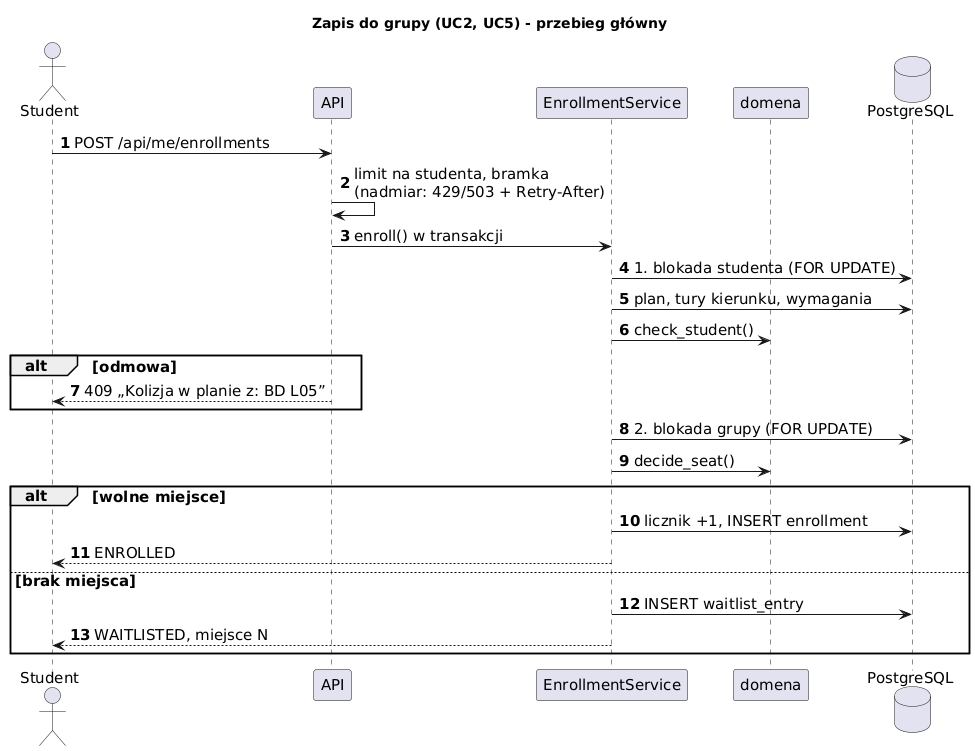

The diagram above was rendered by PlantUML. Its source (embedded in the PNG):
@startuml sekwencja_zapis_skrot
title Zapis do grupy (UC2, UC5) - przebieg główny
skinparam shadowing false
skinparam defaultFontSize 15
skinparam sequenceMessageAlign left
autonumber

actor Student
participant "API" as api
participant "EnrollmentService" as svc
participant "domena" as dom
database "PostgreSQL" as db

Student -> api : POST /api/me/enrollments
api -> api : limit na studenta, bramka\n(nadmiar: 429/503 + Retry-After)
api -> svc : enroll() w transakcji
svc -> db : 1. blokada studenta (FOR UPDATE)
svc -> db : plan, tury kierunku, wymagania
svc -> dom : check_student()
alt odmowa
  api --> Student : 409 „Kolizja w planie z: BD L05”
end
svc -> db : 2. blokada grupy (FOR UPDATE)
svc -> dom : decide_seat()
alt wolne miejsce
  svc -> db : licznik +1, INSERT enrollment
  svc --> Student : ENROLLED
else brak miejsca
  svc -> db : INSERT waitlist_entry
  svc --> Student : WAITLISTED, miejsce N
end
@enduml